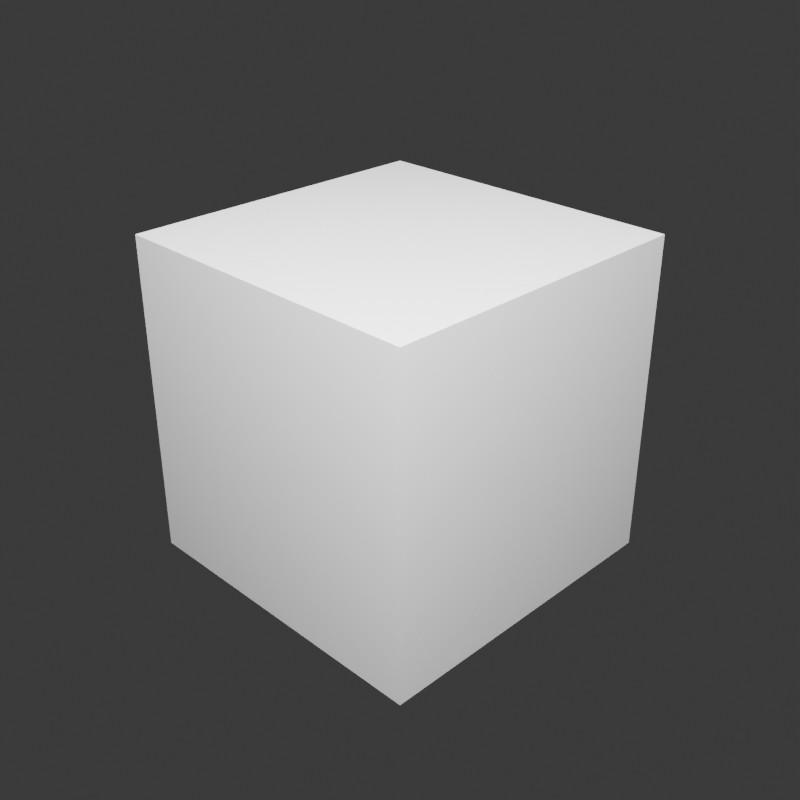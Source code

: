 # Source: canary.blend  (saved by Blender 5.2.44; exported with 4.5.12 LTS)
import bpy
from mathutils import Matrix  # noqa: F401  (used for matrix-valued properties, if any)

bpy.ops.wm.read_factory_settings(use_empty=True)
scene = bpy.context.scene
scene.name = 'Scene'

# ---- collections
col_collection = bpy.data.collections.new('Collection'); scene.collection.children.link(col_collection)

# ---- world
world_world = bpy.data.worlds.new('World'); scene.world = world_world
world_world.use_nodes = True; world_world.node_tree.nodes.clear()
_N = world_world.node_tree.nodes; _L = world_world.node_tree.links
n0 = _N.new('ShaderNodeOutputWorld'); n0.name = 'World Output'; n0.location = (200, 100)
n1 = _N.new('ShaderNodeBackground'); n1.name = 'Background'; n1.location = (-200, 100)
n1.inputs[0].default_value = (0.05088, 0.05088, 0.05088, 1.0)
_L.new(n1.outputs[0], n0.inputs[0])
n0.is_active_output = True
world_world.color = (0.025, 0.025, 0.025)
world_world.sun_shadow_jitter_overblur = 0.0

# ---- cameras
cam_camera_001 = bpy.data.cameras.new('Camera.001')

# ---- lights
light_area = bpy.data.lights.new('Area', 'AREA')
light_area.energy = 900.0
light_area.shape = 'DISK'
light_area.size = 4.0
light_area.size_y = 1.0

# ---- meshes
me_cube_001 = bpy.data.meshes.new('Cube.001')
me_cube_001.from_pydata([(-1.0, -1.0, -1.0), (-1.0, -1.0, 1.0), (-1.0, 1.0, -1.0), (-1.0, 1.0, 1.0), (1.0, -1.0, -1.0), (1.0, -1.0, 1.0), (1.0, 1.0, -1.0), (1.0, 1.0, 1.0)], [], [(0, 1, 3, 2), (2, 3, 7, 6), (6, 7, 5, 4), (4, 5, 1, 0), (2, 6, 4, 0), (7, 3, 1, 5)])
_uv = me_cube_001.uv_layers.new(name='UVMap')
_uv.uv.foreach_set('vector', [0.375, 0.0, 0.625, 0.0, 0.625, 0.25, 0.375, 0.25, 0.375, 0.25, 0.625, 0.25, 0.625, 0.5, 0.375, 0.5, 0.375, 0.5, 0.625, 0.5, 0.625, 0.75, 0.375, 0.75, 0.375, 0.75, 0.625, 0.75, 0.625, 1.0, 0.375, 1.0, 0.125, 0.5, 0.375, 0.5, 0.375, 0.75, 0.125, 0.75, 0.625, 0.5, 0.875, 0.5, 0.875, 0.75, 0.625, 0.75])
me_cube_001.update()

# ---- objects
ob_b41_d2_canary_cube = bpy.data.objects.new('B41_D2_Canary_Cube', me_cube_001)
ob_camera = bpy.data.objects.new('Camera', cam_camera_001)
ob_area = bpy.data.objects.new('Area', light_area)

# ---- transforms, parenting, visibility, modifiers, constraints
ob_b41_d2_canary_cube.location = (0.0, 0.0, 0.0)
ob_camera.location = (4.0, -4.0, 3.0)
ob_camera.rotation_euler = (1.083, -6.577e-08, 0.7854)
ob_area.location = (2.0, -2.0, 4.0)
ob_area.rotation_euler = (0.6155, 4.624e-08, 0.7854)

# ---- collection membership
col_collection.objects.link(ob_b41_d2_canary_cube)
col_collection.objects.link(ob_camera)
col_collection.objects.link(ob_area)

# ---- scene / render settings (as saved in the file)
scene.camera = ob_camera
scene.frame_start = 1; scene.frame_end = 250; scene.frame_set(1)
scene.render.engine = 'BLENDER_EEVEE_NEXT'
scene.render.resolution_x = 32
scene.render.resolution_y = 32
scene.render.bake_bias = 0.0
scene.render.bake_samples = 0
scene.render.compositor_device = 'GPU'
scene.eevee.use_volume_custom_range = False
scene.eevee.fast_gi_thickness_near = 0.1
scene.eevee.fast_gi_thickness_far = 0.0
scene.eevee.ray_tracing_options.screen_trace_thickness = 0.1
bpy.context.view_layer.update()
